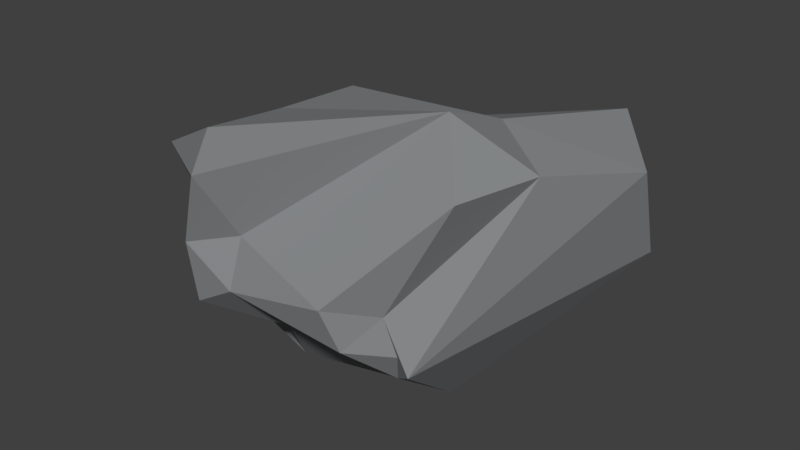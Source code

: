 # Source: decor_rock_6.blend  (saved by Blender 2.78.0; exported with 4.5.12 LTS)
import bpy
from mathutils import Matrix  # noqa: F401  (used for matrix-valued properties, if any)

bpy.ops.wm.read_factory_settings(use_empty=True)
scene = bpy.context.scene
scene.name = 'Scene'

# ---- collections
col_collection_1 = bpy.data.collections.new('Collection 1'); scene.collection.children.link(col_collection_1)

# ---- materials (node trees are filled in below, after node groups)
mat_material_001 = bpy.data.materials.new('Material.001')
mat_material_001.alpha_threshold = 0.0
mat_material_001.use_transparent_shadow = False
mat_material_001.diffuse_color = (0.2432, 0.2524, 0.2598, 1.0)
mat_material_001.roughness = 0.5

# ---- material node trees

# ---- world
world_world = bpy.data.worlds.new('World'); scene.world = world_world
world_world.color = (0.05088, 0.05088, 0.05088)
world_world.use_sun_shadow = False
world_world.sun_shadow_jitter_overblur = 0.0
world_world.cycles.sampling_method = 'MANUAL'

# ---- meshes
me_cube_001 = bpy.data.meshes.new('Cube.001')
me_cube_001.from_pydata([(-0.6877, -5.466, 3.974), (-6.315, -2.587, 0.3233), (6.773, -0.6469, 6.436), (-0.6591, -6.088, 2.301), (-3.79, -4.462, 4.186), (-2.454, 2.843, 4.751), (7.79, 4.874, 2.054), (-5.524, 1.641, 0.7304), (-3.857, -0.739, 4.218), (2.136, 6.968, -0.8482), (3.443, -5.608, 1.561), (-0.2909, -4.021, 0.2096), (-1.332, 3.907, -2.885), (-2.271, 1.433, 6.496), (5.781, 6.101, 6.265), (4.179, -3.866, 0.07509), (5.042, -4.448, 0.7378), (-4.158, -5.023, 5.999), (-0.7277, -6.367, 7.786), (4.477, 0.6777, 7.218), (-1.241, -2.378, -2.082), (-3.093, -2.669, -0.1973), (-2.193, -6.075, 1.393), (3.966, -0.9046, -2.16), (-4.27, 4.082, 2.851), (-3.305, 1.419, 5.642), (8.216, 3.093, 5.687), (-6.188, -1.213, 3.655), (-1.679, -2.547, 6.999), (4.172, -4.523, 2.539), (-2.33, -6.285, 3.547), (4.514, -2.012, 8.26), (-1.172, -6.754, 6.284), (3.042, -6.047, 3.037), (-3.718, -4.923, 2.43), (4.564, -4.353, 1.232), (5.957, -3.576, 6.359)], [], [(27, 1, 4), (5, 14, 9), (17, 27, 4), (2, 29, 16), (29, 36, 33), (29, 10, 35), (14, 19, 26), (36, 29, 2), (20, 23, 11), (11, 22, 21), (1, 34, 4), (10, 29, 33), (30, 22, 3), (33, 36, 0), (3, 33, 0), (21, 20, 11), (1, 7, 12), (1, 21, 34), (15, 16, 35), (31, 19, 28), (18, 31, 28), (20, 9, 23), (31, 18, 32), (13, 19, 5), (35, 10, 15), (1, 12, 20), (15, 10, 11), (9, 12, 24), (24, 7, 8), (8, 5, 24), (7, 27, 8), (20, 12, 9), (2, 19, 31), (10, 33, 3), (3, 22, 11), (6, 23, 9), (11, 23, 15), (9, 14, 6), (3, 11, 10), (27, 28, 8), (16, 6, 26), (4, 30, 32), (25, 28, 13), (28, 27, 17), (31, 0, 36), (16, 26, 2), (28, 17, 18), (34, 21, 22), (5, 19, 14), (1, 27, 7), (25, 8, 28), (5, 9, 24), (30, 0, 32), (31, 36, 2), (12, 7, 24), (23, 6, 16), (31, 32, 0), (26, 6, 14), (19, 13, 28), (26, 19, 2), (34, 30, 4), (34, 22, 30), (16, 15, 23), (25, 5, 8), (16, 29, 35), (30, 3, 0), (4, 32, 17), (13, 5, 25), (17, 32, 18), (1, 20, 21)])
_uv = me_cube_001.uv_layers.new(name='UVMap')
_uv.uv.foreach_set('vector', [0.7375, 0.3822, 0.8658, 0.3876, 0.7543, 0.5248, 0.4473, 0.09089, 0.7108, 0.2662, 0.4649, 0.3822, 0.6996, 0.5443, 0.7375, 0.3822, 0.7543, 0.5248, 0.3284, 0.8016, 0.2727, 0.6706, 0.3284, 0.6562, 0.4622, 0.6844, 0.3555, 0.7218, 0.4341, 0.6265, 0.3284, 0.6898, 0.3502, 0.6562, 0.3502, 0.7165, 0.7108, 0.3126, 0.7355, 0.1141, 0.8326, 0.2495, 0.2727, 0.5678, 0.3306, 0.4475, 0.3306, 0.6562, 0.6996, 0.5697, 0.6609, 0.7565, 0.5937, 0.5636, 0.5937, 0.5636, 0.5473, 0.469, 0.6687, 0.4906, 0.8658, 0.3876, 0.8189, 0.5243, 0.7543, 0.5248, 0.4765, 0.6566, 0.4622, 0.6844, 0.4341, 0.6265, 0.4878, 0.4445, 0.5473, 0.469, 0.5024, 0.5114, 0.9539, 0.04844, 0.9539, 0.1938, 0.8519, 0.06075, 0.8696, 0.0, 0.9539, 0.04844, 0.8519, 0.06075, 0.6687, 0.4906, 0.6996, 0.5697, 0.5937, 0.5636, 0.09698, 0.8561, 0.0855, 0.7044, 0.2683, 0.5954, 0.6996, 0.3822, 0.6687, 0.4906, 0.5629, 0.4236, 0.8815, 0.3419, 0.8519, 0.3099, 0.8683, 0.2985, 0.4595, 0.791, 0.5407, 0.7565, 0.5407, 1.0, 0.4595, 0.7565, 0.4595, 0.9776, 0.3522, 0.8399, 0.3522, 0.3635, 0.0, 0.3443, 0.264, 0.2314, 0.3552, 0.6765, 0.3522, 0.461, 0.3904, 0.4546, 0.4909, 0.0241, 0.7108, 0.1034, 0.4473, 0.09089, 0.495, 0.7098, 0.4765, 0.6566, 0.5404, 0.7122, 0.09698, 0.8561, 0.2683, 0.5954, 0.2727, 0.8019, 0.5404, 0.7122, 0.4765, 0.6566, 0.5937, 0.5636, 0.2727, 0.4475, 0.2683, 0.5954, 0.0426, 0.6013, 0.5407, 0.8029, 0.6307, 0.7565, 0.6307, 0.9129, 0.4093, 0.0, 0.4473, 0.09089, 0.3522, 0.1302, 0.9742, 0.7777, 0.884, 0.6622, 0.9589, 0.6178, 0.3522, 0.3635, 0.1465, 0.4475, 0.0, 0.3443, 0.8325, 0.1051, 0.7355, 0.1141, 0.7584, 0.02101, 0.4765, 0.6566, 0.4341, 0.6265, 0.5024, 0.5114, 0.5024, 0.5114, 0.5473, 0.469, 0.5937, 0.5636, 0.004849, 0.108, 0.264, 0.2314, 0.0, 0.3443, 0.5937, 0.5636, 0.6609, 0.7565, 0.5404, 0.7122, 0.4649, 0.3822, 0.7108, 0.2662, 0.6978, 0.3654, 0.5024, 0.5114, 0.5937, 0.5636, 0.4765, 0.6566, 0.884, 0.6622, 0.9742, 0.4787, 0.9589, 0.6178, 0.3522, 0.111, 0.004849, 0.108, 0.03211, 0.01193, 0.7543, 0.5248, 0.7954, 0.6002, 0.7072, 0.6609, 0.8745, 0.791, 0.9523, 0.9181, 0.8658, 0.8329, 0.9742, 0.4787, 0.884, 0.6622, 0.8658, 0.506, 0.878, 0.2586, 0.8519, 0.06075, 0.9539, 0.1938, 0.3522, 0.111, 0.03211, 0.01193, 0.1635, 0.0, 0.9742, 0.4787, 0.8658, 0.506, 0.935, 0.3822, 0.6949, 0.7565, 0.6949, 0.8633, 0.6307, 0.7874, 0.4473, 0.09089, 0.7108, 0.1034, 0.7108, 0.2662, 0.09698, 0.8561, 0.0, 0.7967, 0.0855, 0.7044, 0.8745, 0.791, 0.9523, 0.7777, 0.9523, 0.9181, 0.4473, 0.09089, 0.4649, 0.3822, 0.3522, 0.1302, 0.4878, 0.4445, 0.4706, 0.5037, 0.3904, 0.4546, 0.7584, 0.02101, 0.8519, 0.0, 0.8325, 0.1051, 0.2683, 0.5954, 0.0855, 0.7044, 0.0426, 0.6013, 0.264, 0.2314, 0.004849, 0.108, 0.3522, 0.111, 0.3552, 0.6765, 0.3904, 0.4546, 0.4706, 0.5037, 0.8326, 0.2495, 0.8519, 0.3234, 0.7108, 0.3126, 0.8252, 0.883, 0.6996, 0.726, 0.8252, 0.6609, 0.8326, 0.2495, 0.7355, 0.1141, 0.8325, 0.1051, 0.8189, 0.5243, 0.7954, 0.6002, 0.7543, 0.5248, 0.8189, 0.5243, 0.8658, 0.5813, 0.7954, 0.6002, 0.4998, 0.7284, 0.5404, 0.7122, 0.6609, 0.7565, 0.8252, 0.7149, 0.8626, 0.6609, 0.8626, 0.7981, 0.8519, 0.3099, 0.8815, 0.2586, 0.8683, 0.2985, 0.4878, 0.4445, 0.5024, 0.5114, 0.4706, 0.5037, 0.3208, 0.8016, 0.3208, 0.9432, 0.2727, 0.843, 0.4909, 0.0241, 0.4473, 0.09089, 0.4439, 0.02553, 1.0, 0.9153, 0.9523, 0.8086, 1.0, 0.7777, 0.6996, 0.3822, 0.6996, 0.5697, 0.6687, 0.4906])
me_cube_001.materials.append(mat_material_001)
me_cube_001.use_remesh_preserve_volume = False
me_cube_001.use_remesh_preserve_attributes = False
me_cube_001.use_mirror_vertex_groups = False
me_cube_001.update()

# ---- objects
ob_cube = bpy.data.objects.new('Cube', me_cube_001)

# ---- transforms, parenting, visibility, modifiers, constraints
ob_cube.location = (0.0, 0.0, 0.0)
ob_cube.lineart.crease_threshold = 0.0

# ---- collection membership
col_collection_1.objects.link(ob_cube)

# ---- scene / render settings (as saved in the file)
scene.frame_start = 1; scene.frame_end = 250; scene.frame_set(0)
scene.render.engine = 'BLENDER_EEVEE_NEXT'
scene.render.resolution_percentage = 50
scene.render.dither_intensity = 0.0
scene.cycles.use_denoising = False
scene.cycles.samples = 128
scene.cycles.sampling_pattern = 'TABULATED_SOBOL'
scene.cycles.light_sampling_threshold = 0.0
scene.cycles.use_adaptive_sampling = False
scene.cycles.use_light_tree = False
scene.cycles.blur_glossy = 0.0
scene.cycles.sample_clamp_indirect = 0.0
scene.view_settings.view_transform = 'Standard'
bpy.context.view_layer.update()

# ---- added for rendering (the .blend has no active camera and no usable light): camera, sun
cam_auto = bpy.data.cameras.new('AutoCamera')
cam_auto.lens = 50.0
cam_auto.sensor_width = 36.0
cam_auto.clip_end = 1000.0
ob_auto_camera = bpy.data.objects.new('AutoCamera', cam_auto)
scene.collection.objects.link(ob_auto_camera)
ob_auto_camera.location = (22.1232, -25.3002, 19.6254)
ob_auto_camera.rotation_euler = (1.09748, -7.21219e-08, 0.694738)
scene.camera = ob_auto_camera
light_auto_sun = bpy.data.lights.new('AutoSun', 'SUN')
light_auto_sun.energy = 3.0
light_auto_sun.angle = 0.0523599
ob_auto_sun = bpy.data.objects.new('AutoSun', light_auto_sun)
scene.collection.objects.link(ob_auto_sun)
ob_auto_sun.rotation_euler = (0.872665, 0.174533, 0.523599)
bpy.context.view_layer.update()
